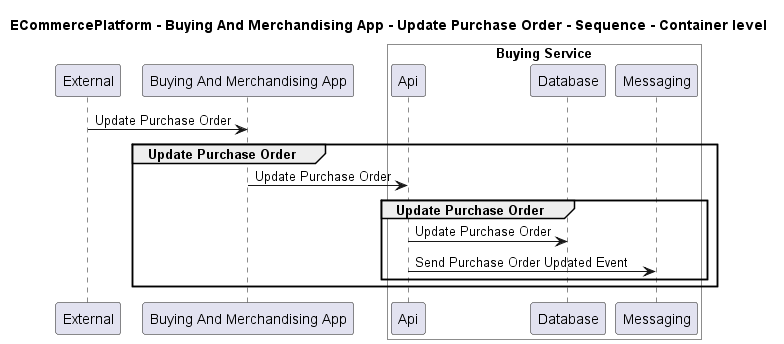

The diagram above was rendered by PlantUML. Its source (embedded in the PNG):
@startuml

title ECommercePlatform - Buying And Merchandising App - Update Purchase Order - Sequence - Container level

participant "External" as C4InterFlow.SoftwareSystems.ExternalSystem
participant "Buying And Merchandising App" as ECommercePlatform.SoftwareSystems.BuyingAndMerchandisingApp

box "Buying Service" #White
    participant "Api" as ECommercePlatform.SoftwareSystems.BuyingService.Containers.Api
    participant "Database" as ECommercePlatform.SoftwareSystems.BuyingService.Containers.Database
    participant "Messaging" as ECommercePlatform.SoftwareSystems.BuyingService.Containers.Messaging
end box


C4InterFlow.SoftwareSystems.ExternalSystem -> ECommercePlatform.SoftwareSystems.BuyingAndMerchandisingApp : Update Purchase Order
group Update Purchase Order
ECommercePlatform.SoftwareSystems.BuyingAndMerchandisingApp -> ECommercePlatform.SoftwareSystems.BuyingService.Containers.Api : Update Purchase Order
group Update Purchase Order
ECommercePlatform.SoftwareSystems.BuyingService.Containers.Api -> ECommercePlatform.SoftwareSystems.BuyingService.Containers.Database : Update Purchase Order
ECommercePlatform.SoftwareSystems.BuyingService.Containers.Api -> ECommercePlatform.SoftwareSystems.BuyingService.Containers.Messaging : Send Purchase Order Updated Event
end
end


@enduml